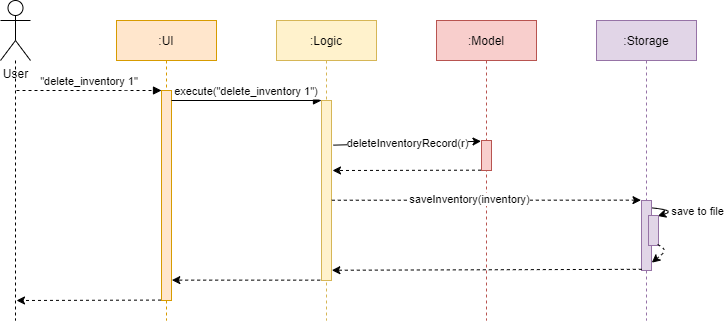

The diagram above was exported from draw.io. Its source (the exported page's mxGraphModel, read from the mxfile embedded in the PNG):
<mxGraphModel dx="1248" dy="677" grid="1" gridSize="10" guides="1" tooltips="1" connect="1" arrows="1" fold="1" page="1" pageScale="1" pageWidth="850" pageHeight="1100" math="0" shadow="0">
  <root>
    <mxCell id="0" />
    <mxCell id="1" parent="0" />
    <mxCell id="3nuBFxr9cyL0pnOWT2aG-1" value=":UI" style="shape=umlLifeline;perimeter=lifelinePerimeter;container=1;collapsible=0;recursiveResize=0;rounded=0;shadow=0;strokeWidth=1;fillColor=#ffe6cc;strokeColor=#d79b00;" parent="1" vertex="1">
      <mxGeometry x="200" y="80" width="100" height="300" as="geometry" />
    </mxCell>
    <mxCell id="3nuBFxr9cyL0pnOWT2aG-2" value="" style="points=[];perimeter=orthogonalPerimeter;rounded=0;shadow=0;strokeWidth=1;fillColor=#ffe6cc;strokeColor=#d79b00;" parent="3nuBFxr9cyL0pnOWT2aG-1" vertex="1">
      <mxGeometry x="45" y="70" width="10" height="210" as="geometry" />
    </mxCell>
    <mxCell id="3nuBFxr9cyL0pnOWT2aG-5" value=":Logic" style="shape=umlLifeline;perimeter=lifelinePerimeter;container=1;collapsible=0;recursiveResize=0;rounded=0;shadow=0;strokeWidth=1;fillColor=#fff2cc;strokeColor=#d6b656;" parent="1" vertex="1">
      <mxGeometry x="360" y="80" width="100" height="300" as="geometry" />
    </mxCell>
    <mxCell id="3nuBFxr9cyL0pnOWT2aG-6" value="" style="points=[];perimeter=orthogonalPerimeter;rounded=0;shadow=0;strokeWidth=1;fillColor=#fff2cc;strokeColor=#d6b656;" parent="3nuBFxr9cyL0pnOWT2aG-5" vertex="1">
      <mxGeometry x="45" y="80" width="10" height="180" as="geometry" />
    </mxCell>
    <mxCell id="3nuBFxr9cyL0pnOWT2aG-8" value="execute(&quot;delete_inventory 1&quot;)" style="verticalAlign=bottom;endArrow=block;entryX=0;entryY=0;shadow=0;strokeWidth=1;" parent="1" source="3nuBFxr9cyL0pnOWT2aG-2" target="3nuBFxr9cyL0pnOWT2aG-6" edge="1">
      <mxGeometry relative="1" as="geometry">
        <mxPoint x="355" y="160" as="sourcePoint" />
      </mxGeometry>
    </mxCell>
    <mxCell id="Jd275HhfF5UQb5Kzj66e-1" value=":Model" style="shape=umlLifeline;perimeter=lifelinePerimeter;container=1;collapsible=0;recursiveResize=0;rounded=0;shadow=0;strokeWidth=1;fillColor=#f8cecc;strokeColor=#b85450;" parent="1" vertex="1">
      <mxGeometry x="520" y="80" width="100" height="300" as="geometry" />
    </mxCell>
    <mxCell id="Jd275HhfF5UQb5Kzj66e-2" value="" style="points=[];perimeter=orthogonalPerimeter;rounded=0;shadow=0;strokeWidth=1;fillColor=#f8cecc;strokeColor=#b85450;" parent="Jd275HhfF5UQb5Kzj66e-1" vertex="1">
      <mxGeometry x="45" y="120" width="10" height="30" as="geometry" />
    </mxCell>
    <mxCell id="Jd275HhfF5UQb5Kzj66e-3" value=":Storage" style="shape=umlLifeline;perimeter=lifelinePerimeter;container=1;collapsible=0;recursiveResize=0;rounded=0;shadow=0;strokeWidth=1;fillColor=#e1d5e7;strokeColor=#9673a6;" parent="1" vertex="1">
      <mxGeometry x="680" y="80" width="100" height="300" as="geometry" />
    </mxCell>
    <mxCell id="Jd275HhfF5UQb5Kzj66e-4" value="" style="points=[];perimeter=orthogonalPerimeter;rounded=0;shadow=0;strokeWidth=1;fillColor=#e1d5e7;strokeColor=#9673a6;" parent="Jd275HhfF5UQb5Kzj66e-3" vertex="1">
      <mxGeometry x="45" y="180" width="10" height="70" as="geometry" />
    </mxCell>
    <mxCell id="Jd275HhfF5UQb5Kzj66e-22" value="" style="endArrow=classic;html=1;exitX=1.033;exitY=0.106;exitDx=0;exitDy=0;exitPerimeter=0;curved=1;entryX=0.917;entryY=0.017;entryDx=0;entryDy=0;entryPerimeter=0;" parent="Jd275HhfF5UQb5Kzj66e-3" source="Jd275HhfF5UQb5Kzj66e-4" target="Jd275HhfF5UQb5Kzj66e-25" edge="1">
      <mxGeometry width="50" height="50" relative="1" as="geometry">
        <mxPoint x="-360" y="230" as="sourcePoint" />
        <mxPoint x="110" y="170" as="targetPoint" />
        <Array as="points">
          <mxPoint x="80" y="190" />
        </Array>
      </mxGeometry>
    </mxCell>
    <mxCell id="Jd275HhfF5UQb5Kzj66e-23" value="save to file" style="edgeLabel;html=1;align=center;verticalAlign=middle;resizable=0;points=[];" parent="Jd275HhfF5UQb5Kzj66e-22" vertex="1" connectable="0">
      <mxGeometry x="-0.3899" y="-4" relative="1" as="geometry">
        <mxPoint x="32.06" y="-2.26" as="offset" />
      </mxGeometry>
    </mxCell>
    <mxCell id="Jd275HhfF5UQb5Kzj66e-25" value="" style="points=[];perimeter=orthogonalPerimeter;rounded=0;shadow=0;strokeWidth=1;fillColor=#e1d5e7;strokeColor=#9673a6;" parent="Jd275HhfF5UQb5Kzj66e-3" vertex="1">
      <mxGeometry x="52" y="195" width="10" height="30" as="geometry" />
    </mxCell>
    <mxCell id="Jd275HhfF5UQb5Kzj66e-28" value="" style="endArrow=classic;html=1;exitX=0.917;exitY=0.961;exitDx=0;exitDy=0;exitPerimeter=0;entryX=1.033;entryY=0.888;entryDx=0;entryDy=0;entryPerimeter=0;dashed=1;" parent="Jd275HhfF5UQb5Kzj66e-3" source="Jd275HhfF5UQb5Kzj66e-25" target="Jd275HhfF5UQb5Kzj66e-4" edge="1">
      <mxGeometry width="50" height="50" relative="1" as="geometry">
        <mxPoint x="-360" y="230" as="sourcePoint" />
        <mxPoint x="-310" y="180" as="targetPoint" />
        <Array as="points">
          <mxPoint x="70" y="230" />
        </Array>
      </mxGeometry>
    </mxCell>
    <mxCell id="3nuBFxr9cyL0pnOWT2aG-3" value="&quot;delete_inventory 1&quot;" style="verticalAlign=bottom;startArrow=none;endArrow=block;startSize=8;shadow=0;strokeWidth=1;startFill=0;dashed=1;" parent="1" target="3nuBFxr9cyL0pnOWT2aG-2" edge="1">
      <mxGeometry relative="1" as="geometry">
        <mxPoint x="100" y="150" as="sourcePoint" />
        <Array as="points">
          <mxPoint x="200" y="150" />
        </Array>
      </mxGeometry>
    </mxCell>
    <mxCell id="Jd275HhfF5UQb5Kzj66e-13" style="edgeStyle=orthogonalEdgeStyle;rounded=0;orthogonalLoop=1;jettySize=auto;html=1;dashed=1;startArrow=none;startFill=0;endArrow=none;endFill=0;" parent="1" source="Jd275HhfF5UQb5Kzj66e-9" edge="1">
      <mxGeometry relative="1" as="geometry">
        <mxPoint x="99" y="380" as="targetPoint" />
        <mxPoint x="99" y="150" as="sourcePoint" />
      </mxGeometry>
    </mxCell>
    <mxCell id="Jd275HhfF5UQb5Kzj66e-9" value="User" style="shape=umlActor;verticalLabelPosition=bottom;verticalAlign=top;html=1;outlineConnect=0;fillColor=#FFFFFF;" parent="1" vertex="1">
      <mxGeometry x="84" y="60" width="30" height="60" as="geometry" />
    </mxCell>
    <mxCell id="Jd275HhfF5UQb5Kzj66e-17" value="deleteInventoryRecord(r)" style="endArrow=classic;html=1;exitX=1.2;exitY=0.248;exitDx=0;exitDy=0;exitPerimeter=0;entryX=-0.05;entryY=0.025;entryDx=0;entryDy=0;entryPerimeter=0;" parent="1" source="3nuBFxr9cyL0pnOWT2aG-6" target="Jd275HhfF5UQb5Kzj66e-2" edge="1">
      <mxGeometry width="50" height="50" relative="1" as="geometry">
        <mxPoint x="320" y="310" as="sourcePoint" />
        <mxPoint x="510" y="230" as="targetPoint" />
      </mxGeometry>
    </mxCell>
    <mxCell id="Jd275HhfF5UQb5Kzj66e-19" value="" style="endArrow=classic;html=1;exitX=-0.05;exitY=0.989;exitDx=0;exitDy=0;exitPerimeter=0;dashed=1;" parent="1" source="Jd275HhfF5UQb5Kzj66e-2" edge="1">
      <mxGeometry width="50" height="50" relative="1" as="geometry">
        <mxPoint x="320" y="310" as="sourcePoint" />
        <mxPoint x="416" y="230" as="targetPoint" />
      </mxGeometry>
    </mxCell>
    <mxCell id="Jd275HhfF5UQb5Kzj66e-20" value="" style="endArrow=classic;html=1;dashed=1;entryX=-0.05;entryY=-0.005;entryDx=0;entryDy=0;entryPerimeter=0;exitX=1.033;exitY=0.554;exitDx=0;exitDy=0;exitPerimeter=0;" parent="1" source="3nuBFxr9cyL0pnOWT2aG-6" target="Jd275HhfF5UQb5Kzj66e-4" edge="1">
      <mxGeometry width="50" height="50" relative="1" as="geometry">
        <mxPoint x="420" y="260" as="sourcePoint" />
        <mxPoint x="370" y="260" as="targetPoint" />
      </mxGeometry>
    </mxCell>
    <mxCell id="Jd275HhfF5UQb5Kzj66e-21" value="saveInventory(inventory)" style="edgeLabel;html=1;align=center;verticalAlign=middle;resizable=0;points=[];" parent="Jd275HhfF5UQb5Kzj66e-20" vertex="1" connectable="0">
      <mxGeometry x="-0.1111" y="1" relative="1" as="geometry">
        <mxPoint as="offset" />
      </mxGeometry>
    </mxCell>
    <mxCell id="Jd275HhfF5UQb5Kzj66e-29" value="" style="endArrow=classic;html=1;dashed=1;exitX=0.033;exitY=0.983;exitDx=0;exitDy=0;exitPerimeter=0;entryX=1.033;entryY=0.943;entryDx=0;entryDy=0;entryPerimeter=0;" parent="1" source="Jd275HhfF5UQb5Kzj66e-4" target="3nuBFxr9cyL0pnOWT2aG-6" edge="1">
      <mxGeometry width="50" height="50" relative="1" as="geometry">
        <mxPoint x="320" y="310" as="sourcePoint" />
        <mxPoint x="370" y="260" as="targetPoint" />
      </mxGeometry>
    </mxCell>
    <mxCell id="Jd275HhfF5UQb5Kzj66e-30" value="" style="endArrow=classic;html=1;dashed=1;exitX=-0.133;exitY=0.998;exitDx=0;exitDy=0;exitPerimeter=0;entryX=1.033;entryY=0.903;entryDx=0;entryDy=0;entryPerimeter=0;" parent="1" source="3nuBFxr9cyL0pnOWT2aG-6" target="3nuBFxr9cyL0pnOWT2aG-2" edge="1">
      <mxGeometry width="50" height="50" relative="1" as="geometry">
        <mxPoint x="320" y="310" as="sourcePoint" />
        <mxPoint x="370" y="260" as="targetPoint" />
      </mxGeometry>
    </mxCell>
    <mxCell id="Jd275HhfF5UQb5Kzj66e-31" value="" style="endArrow=classic;html=1;dashed=1;exitX=-0.05;exitY=0.998;exitDx=0;exitDy=0;exitPerimeter=0;" parent="1" source="3nuBFxr9cyL0pnOWT2aG-2" edge="1">
      <mxGeometry width="50" height="50" relative="1" as="geometry">
        <mxPoint x="320" y="310" as="sourcePoint" />
        <mxPoint x="100" y="360" as="targetPoint" />
      </mxGeometry>
    </mxCell>
  </root>
</mxGraphModel>